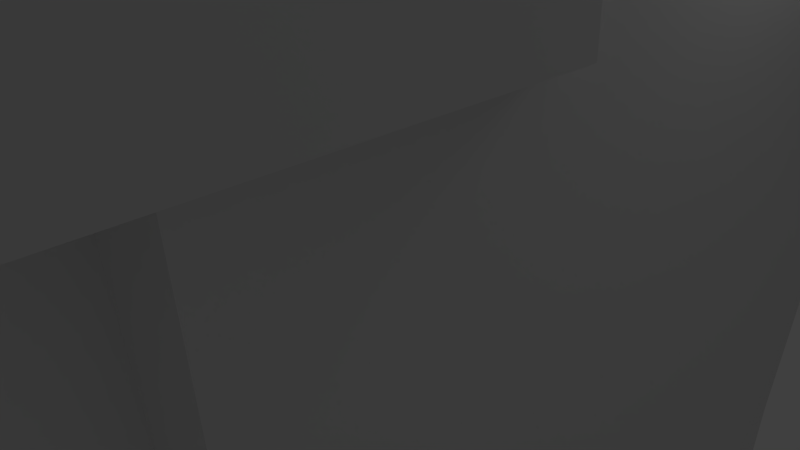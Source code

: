 # Source: big_red.blend  (saved by Blender 2.63.0; exported with 4.5.12 LTS)
import bpy
from mathutils import Matrix  # noqa: F401  (used for matrix-valued properties, if any)

bpy.ops.wm.read_factory_settings(use_empty=True)
scene = bpy.context.scene
scene.name = 'Scene'

# ---- collections
col_collection_1 = bpy.data.collections.new('Collection 1'); scene.collection.children.link(col_collection_1)

# ---- materials (node trees are filled in below, after node groups)
mat_material = bpy.data.materials.new('Material')
mat_material.alpha_threshold = 0.0
mat_material.use_transparent_shadow = False
mat_material.roughness = 0.5
mat_material.line_color = (0.0, 0.0, 0.0, 1.0)

# ---- material node trees

# ---- world
world_world = bpy.data.worlds.new('World'); scene.world = world_world
world_world.color = (0.05088, 0.05088, 0.05088)
world_world.use_sun_shadow = False
world_world.sun_shadow_jitter_overblur = 0.0
world_world.cycles.sampling_method = 'MANUAL'
world_world.cycles.sample_map_resolution = 256

# ---- cameras
cam_camera = bpy.data.cameras.new('Camera')
cam_camera.clip_end = 100.0
cam_camera.lens = 35.0
cam_camera.sensor_width = 32.0
cam_camera.sensor_height = 18.0
cam_camera.ortho_scale = 7.314
cam_camera.dof.focus_distance = 0.0
cam_camera.dof.aperture_fstop = 128.0

# ---- lights
light_lamp_002 = bpy.data.lights.new('Lamp.002', 'POINT')
light_lamp_002.transmission_factor = 0.0
light_lamp_002.cutoff_distance = 30.0
light_lamp_002.energy = 100.0
light_lamp_002.shadow_buffer_clip_start = 1.001
light_lamp_002.shadow_soft_size = 1.0
light_lamp_002.shadow_maximum_resolution = 0.006
light_lamp_002.use_absolute_resolution = True
light_lamp_002.cycles.use_multiple_importance_sampling = False
light_lamp_001 = bpy.data.lights.new('Lamp.001', 'POINT')
light_lamp_001.transmission_factor = 0.0
light_lamp_001.cutoff_distance = 30.0
light_lamp_001.energy = 100.0
light_lamp_001.shadow_buffer_clip_start = 1.001
light_lamp_001.shadow_soft_size = 1.0
light_lamp_001.shadow_maximum_resolution = 0.006
light_lamp_001.use_absolute_resolution = True
light_lamp_001.cycles.use_multiple_importance_sampling = False
light_lamp = bpy.data.lights.new('Lamp', 'POINT')
light_lamp.transmission_factor = 0.0
light_lamp.cutoff_distance = 30.0
light_lamp.energy = 100.0
light_lamp.shadow_buffer_clip_start = 1.001
light_lamp.shadow_soft_size = 1.0
light_lamp.shadow_maximum_resolution = 0.006
light_lamp.use_absolute_resolution = True
light_lamp.cycles.use_multiple_importance_sampling = False

# ---- meshes
me_cube = bpy.data.meshes.new('Cube')
me_cube.from_pydata([(0.42, 1.0, -1.5), (0.42, -1.0, -1.5), (-0.42, -1.0, -1.5), (-0.42, 1.0, -1.5), (0.679, 1.3, 1.5), (0.679, -1.3, 1.5), (-0.679, -1.3, 1.5), (-0.679, 1.3, 1.5), (0.7, 0.514, 1.742), (0.7, 2.014, 1.742), (-0.7, 2.014, 1.742), (-0.7, 0.514, 1.742), (0.7, 0.514, 0.742), (0.7, 2.014, 0.742), (-0.7, 2.014, 0.742), (-0.7, 0.514, 0.742), (-0.7, -1.992, 0.742), (-0.7, -0.4925, 0.742), (0.7, -0.4925, 0.742), (0.7, -1.992, 0.742), (-0.7, -1.992, 1.742), (-0.7, -0.4925, 1.742), (0.7, -0.4925, 1.742), (0.7, -1.992, 1.742), (-0.6, -0.6, 1.376), (-0.6, 0.6, 1.376), (0.6, 0.6, 1.376), (0.6, -0.6, 1.376), (-0.6, -0.6, 1.976), (-0.6, 0.6, 1.976), (0.6, 0.6, 1.976), (0.6, -0.6, 1.976), (-0.7, -0.7, 1.873), (-0.7, 0.7, 1.873), (0.7, 0.7, 1.873), (0.7, -0.7, 1.873), (-0.495, -0.495, 3.473), (-0.495, 0.495, 3.473), (0.495, 0.495, 3.473), (0.495, -0.495, 3.473), (0.4, -0.9782, -1.208), (0.4, -0.01819, -1.208), (-0.4, -0.01819, -1.208), (-0.4, -0.9782, -1.208), (0.36, -0.7782, -4.808), (0.36, -0.2182, -4.808), (-0.36, -0.2182, -4.808), (-0.36, -0.7782, -4.808), (0.4, 0.02403, -1.208), (0.4, 0.984, -1.208), (-0.4, 0.984, -1.208), (-0.4, 0.02403, -1.208), (0.36, 0.224, -4.808), (0.36, 0.784, -4.808), (-0.36, 0.784, -4.808), (-0.36, 0.224, -4.808), (0.4, 1.077, 0.7844), (0.4, 1.877, 0.7844), (-0.4, 1.877, 0.7844), (-0.4, 1.077, 0.7844), (0.28, 1.253, -1.376), (0.28, 1.701, -1.376), (-0.28, 1.701, -1.376), (-0.28, 1.253, -1.376), (0.4, -1.891, 0.7844), (0.4, -1.091, 0.7844), (-0.4, -1.091, 0.7844), (-0.4, -1.891, 0.7844), (0.28, -1.715, -1.376), (0.28, -1.267, -1.376), (-0.28, -1.267, -1.376), (-0.28, -1.715, -1.376), (0.9261, -0.9341, -4.562), (0.9895, -0.7027, -4.563), (-0.2552, -0.33, -4.503), (-0.3345, -0.6193, -4.501), (0.9203, -0.9341, -4.802), (0.9837, -0.7027, -4.803), (-0.2625, -0.33, -4.803), (-0.3418, -0.6193, -4.801), (-0.3418, 0.3844, -4.801), (-0.2625, 0.6737, -4.803), (0.9837, 0.301, -4.803), (0.9203, 0.06959, -4.802), (-0.3345, 0.3844, -4.501), (-0.2552, 0.6737, -4.503), (0.9895, 0.301, -4.563), (0.9261, 0.06959, -4.562), (-0.2719, -0.6356, -4.803), (-0.3423, -0.344, -4.801), (0.9289, -0.06827, -4.802), (0.9851, -0.3016, -4.803), (-0.2647, -0.6356, -4.503), (-0.335, -0.344, -4.501), (0.9347, -0.06827, -4.562), (0.9909, -0.3016, -4.563), (-0.2719, 0.3494, -4.803), (-0.3423, 0.641, -4.801), (0.9289, 0.9167, -4.802), (0.9851, 0.6834, -4.803), (-0.2647, 0.3494, -4.503), (-0.335, 0.641, -4.501), (0.9347, 0.9167, -4.562), (0.9909, 0.6834, -4.563), (-0.2465, 0.3396, -4.804), (-0.2491, 0.6396, -4.804), (1.051, 0.6211, -4.805), (1.054, 0.3811, -4.805), (-0.2392, 0.3396, -4.504), (-0.2419, 0.6396, -4.504), (1.057, 0.6211, -4.565), (1.059, 0.3811, -4.565), (-0.2465, -0.6565, -4.804), (-0.2491, -0.3565, -4.804), (1.051, -0.375, -4.805), (1.054, -0.615, -4.805), (-0.2392, -0.6565, -4.504), (-0.2419, -0.3565, -4.504), (1.057, -0.375, -4.565), (1.059, -0.615, -4.565), (1.185, -0.4338, -4.748), (1.186, -0.5538, -4.748), (1.188, -0.4338, -4.628), (1.189, -0.5538, -4.628), (1.071, -0.09597, -4.745), (1.099, -0.2126, -4.746), (1.074, -0.09597, -4.625), (1.102, -0.2126, -4.626), (1.044, -0.9046, -4.625), (1.076, -0.7889, -4.626), (1.041, -0.9046, -4.745), (1.073, -0.7889, -4.745), (1.091, 0.2098, -4.746), (1.059, 0.09405, -4.745), (1.094, 0.2098, -4.626), (1.062, 0.09405, -4.625), (1.15, 0.5619, -4.747), (1.151, 0.4419, -4.747), (1.153, 0.5619, -4.627), (1.154, 0.4419, -4.627), (1.054, 0.8848, -4.745), (1.082, 0.7681, -4.746), (1.057, 0.8848, -4.625), (1.085, 0.7681, -4.626), (0.28, -1.656, -1.792), (0.28, -1.326, -1.792), (-0.28, -1.326, -1.792), (-0.28, -1.656, -1.792), (0.28, 1.314, -1.77), (0.28, 1.64, -1.77), (-0.28, 1.64, -1.77), (-0.28, 1.314, -1.77), (-0.2752, -1.596, -2.18), (-0.2752, -1.396, -2.18), (-0.07521, -1.396, -2.18), (-0.07521, -1.596, -2.18), (-0.2752, -1.596, -1.78), (-0.2752, -1.396, -1.78), (-0.07521, -1.396, -1.78), (-0.07521, -1.596, -1.78), (0.063, -1.596, -2.18), (0.063, -1.396, -2.18), (0.263, -1.396, -2.18), (0.263, -1.596, -2.18), (0.063, -1.596, -1.78), (0.063, -1.396, -1.78), (0.263, -1.396, -1.78), (0.263, -1.596, -1.78), (-0.1073, -1.596, -2.367), (-0.1073, -1.396, -2.367), (0.09267, -1.396, -2.367), (0.09267, -1.596, -2.367), (-0.1073, -1.596, -1.767), (-0.1073, -1.396, -1.767), (0.09267, -1.396, -1.767), (0.09267, -1.596, -1.767), (-0.2836, 1.383, -2.164), (-0.2836, 1.583, -2.164), (-0.08361, 1.583, -2.164), (-0.08361, 1.383, -2.164), (-0.2836, 1.383, -1.764), (-0.2836, 1.583, -1.764), (-0.08361, 1.583, -1.764), (-0.08361, 1.383, -1.764), (0.07832, 1.383, -2.169), (0.07832, 1.583, -2.169), (0.2783, 1.583, -2.169), (0.2783, 1.383, -2.169), (0.07832, 1.383, -1.769), (0.07832, 1.583, -1.769), (0.2783, 1.583, -1.769), (0.2783, 1.383, -1.769), (-0.1073, 1.383, -2.367), (-0.1073, 1.583, -2.367), (0.09267, 1.583, -2.367), (0.09267, 1.383, -2.367), (-0.1073, 1.383, -1.767), (-0.1073, 1.583, -1.767), (0.09267, 1.583, -1.767), (0.09267, 1.383, -1.767), (0.3826, -0.8912, -2.774), (0.3826, -0.1052, -2.774), (-0.3826, -0.8912, -2.774), (-0.3826, -0.1052, -2.774), (0.3485, -1.816, -0.1419), (0.3485, -1.167, -0.1419), (-0.3485, -1.816, -0.1419), (-0.3485, -1.167, -0.1419), (-0.3802, 0.1231, -2.991), (-0.3802, 0.885, -2.991), (0.3802, 0.885, -2.991), (0.3802, 0.1231, -2.991), (0.3824, 0.1119, -2.79), (0.3824, 0.8962, -2.79), (-0.3824, 0.1119, -2.79), (-0.3824, 0.8962, -2.79), (-0.3803, -0.8795, -2.985), (-0.3803, -0.1169, -2.985), (0.3803, -0.1169, -2.985), (0.3803, -0.8795, -2.985), (0.3495, 1.151, -0.1247), (0.3495, 1.803, -0.1247), (-0.3495, 1.151, -0.1247), (-0.3495, 1.803, -0.1247), (0.3403, 1.165, -0.2906), (0.3403, 1.789, -0.2906), (-0.3403, 1.789, -0.2906), (-0.3403, 1.165, -0.2906), (0.3396, -1.803, -0.3027), (0.3396, -1.18, -0.3027), (-0.3396, -1.18, -0.3027), (-0.3396, -1.803, -0.3027), (-0.7, 0.7, 3.27), (-0.7, -0.7, 3.27), (0.7, 0.7, 3.27), (0.7, -0.7, 3.27), (0.8833, 0.725, 4.073), (0.8637, 0.8606, 4.045), (0.7479, 0.8606, 4.123), (0.7676, 0.725, 4.152), (0.7585, -0.9673, 4.322), (0.7911, -0.9306, 4.393), (0.8696, -0.9306, 4.357), (0.837, -0.9673, 4.286), (0.4069, -0.6773, 3.211), (0.4299, -0.4851, 3.261), (0.2481, -0.4851, 3.345), (0.2251, -0.6773, 3.294), (0.7914, -0.9349, 4.098), (0.8098, -0.7811, 4.138), (0.6644, -0.7811, 4.205), (0.6459, -0.9349, 4.164), (1.099, 0.918, 4.528), (1.097, 0.9315, 4.525), (1.109, 0.9315, 4.517), (1.111, 0.918, 4.52), (0.3678, 0.4469, 3.262), (0.3397, 0.6406, 3.221), (0.1744, 0.6406, 3.333), (0.2024, 0.4469, 3.374), (0.1493, 1.454, -2.587), (0.1493, 1.512, -2.587), (0.2074, 1.512, -2.587), (0.2074, 1.454, -2.587), (-0.0317, 1.459, -2.855), (-0.0317, 1.508, -2.855), (0.01705, 1.508, -2.855), (0.01705, 1.459, -2.855), (-0.2161, 1.451, -2.632), (-0.2161, 1.516, -2.632), (-0.1511, 1.516, -2.632), (-0.1511, 1.451, -2.632), (-0.2016, -1.522, -2.512), (-0.2016, -1.47, -2.512), (-0.1488, -1.47, -2.512), (-0.1488, -1.522, -2.512), (-0.03211, -1.521, -2.742), (-0.03211, -1.471, -2.742), (0.01745, -1.471, -2.742), (0.01745, -1.521, -2.742), (0.1363, -1.523, -2.528), (0.1363, -1.469, -2.528), (0.1897, -1.469, -2.528), (0.1897, -1.523, -2.528), (0.4, -1.891, 1.424), (0.4, -1.091, 1.424), (-0.4, -1.091, 1.424), (-0.4, -1.891, 1.424), (0.4, 1.077, 1.487), (0.4, 1.877, 1.487), (-0.4, 1.877, 1.487), (-0.4, 1.077, 1.487)], [], [(0, 1, 2, 3), (4, 7, 6, 5), (0, 4, 5, 1), (1, 5, 6, 2), (2, 6, 7, 3), (4, 0, 3, 7), (8, 9, 10, 11), (15, 14, 13, 12), (8, 11, 15, 12), (9, 8, 12, 13), (10, 9, 13, 14), (11, 10, 14, 15), (20, 21, 17, 16), (21, 22, 18, 17), (22, 23, 19, 18), (23, 20, 16, 19), (16, 17, 18, 19), (23, 22, 21, 20), (28, 29, 25, 24), (29, 30, 26, 25), (30, 31, 27, 26), (31, 28, 24, 27), (24, 25, 26, 27), (31, 30, 29, 28), (233, 232, 33, 32), (232, 234, 34, 33), (234, 235, 35, 34), (235, 233, 32, 35), (32, 33, 34, 35), (39, 38, 37, 36), (40, 41, 42, 43), (47, 46, 45, 44), (219, 216, 47, 44), (218, 219, 44, 45), (217, 218, 45, 46), (216, 217, 46, 47), (48, 49, 50, 51), (55, 54, 53, 52), (211, 208, 55, 52), (210, 211, 52, 53), (209, 210, 53, 54), (208, 209, 54, 55), (290, 289, 57, 58), (148, 149, 61, 60), (224, 227, 63, 60), (225, 224, 60, 61), (226, 225, 61, 62), (227, 226, 62, 63), (284, 287, 67, 64), (145, 146, 70, 69), (228, 231, 71, 68), (229, 228, 68, 69), (230, 229, 69, 70), (231, 230, 70, 71), (72, 73, 74, 75), (79, 78, 77, 76), (72, 75, 79, 76), (73, 72, 128, 129), (74, 73, 77, 78), (75, 74, 78, 79), (84, 85, 81, 80), (85, 86, 82, 81), (86, 87, 135, 134), (87, 84, 80, 83), (80, 81, 82, 83), (87, 86, 85, 84), (92, 93, 89, 88), (93, 94, 90, 89), (91, 90, 124, 125), (95, 92, 88, 91), (88, 89, 90, 91), (95, 94, 93, 92), (100, 101, 97, 96), (101, 102, 98, 97), (103, 99, 141, 143), (103, 100, 96, 99), (96, 97, 98, 99), (103, 102, 101, 100), (108, 109, 105, 104), (109, 110, 106, 105), (110, 111, 139, 138), (111, 108, 104, 107), (104, 105, 106, 107), (111, 110, 109, 108), (116, 117, 113, 112), (117, 118, 114, 113), (118, 119, 123, 122), (119, 116, 112, 115), (112, 113, 114, 115), (119, 118, 117, 116), (122, 123, 121, 120), (119, 115, 121, 123), (122, 120, 114, 118), (115, 114, 120, 121), (126, 127, 125, 124), (94, 95, 127, 126), (95, 91, 125, 127), (126, 124, 90, 94), (129, 128, 130, 131), (76, 77, 131, 130), (129, 131, 77, 73), (72, 76, 130, 128), (134, 135, 133, 132), (87, 83, 133, 135), (134, 132, 82, 86), (83, 82, 132, 133), (138, 139, 137, 136), (111, 107, 137, 139), (138, 136, 106, 110), (107, 106, 136, 137), (142, 143, 141, 140), (142, 140, 98, 102), (99, 98, 140, 141), (102, 103, 143, 142), (147, 146, 145, 144), (146, 147, 71, 70), (144, 145, 69, 68), (147, 144, 68, 71), (151, 150, 149, 148), (151, 148, 60, 63), (149, 150, 62, 61), (150, 151, 63, 62), (156, 157, 153, 152), (157, 158, 154, 153), (158, 159, 155, 154), (159, 156, 152, 155), (275, 274, 154, 155), (159, 158, 157, 156), (164, 165, 161, 160), (165, 166, 162, 161), (166, 167, 163, 162), (167, 164, 160, 163), (280, 283, 163, 160), (167, 166, 165, 164), (172, 173, 169, 168), (173, 174, 170, 169), (174, 175, 171, 170), (175, 172, 168, 171), (279, 278, 170, 171), (175, 174, 173, 172), (180, 181, 177, 176), (181, 182, 178, 177), (183, 180, 176, 179), (269, 268, 176, 177), (183, 182, 181, 180), (189, 190, 186, 185), (190, 191, 187, 186), (191, 188, 184, 187), (263, 262, 186, 187), (191, 190, 189, 188), (196, 197, 193, 192), (197, 198, 194, 193), (198, 199, 195, 194), (199, 196, 192, 195), (264, 267, 195, 192), (199, 198, 197, 196), (40, 43, 202, 200), (41, 40, 200, 201), (42, 41, 201, 203), (43, 42, 203, 202), (201, 200, 219, 218), (213, 212, 211, 210), (51, 50, 215, 214), (202, 203, 217, 216), (65, 64, 204, 205), (203, 201, 218, 217), (200, 202, 216, 219), (49, 48, 212, 213), (48, 51, 214, 212), (50, 49, 213, 215), (59, 58, 223, 222), (214, 215, 209, 208), (212, 214, 208, 211), (215, 213, 210, 209), (58, 57, 221, 223), (221, 220, 224, 225), (223, 221, 225, 226), (57, 56, 220, 221), (56, 59, 222, 220), (222, 223, 226, 227), (220, 222, 227, 224), (205, 204, 228, 229), (67, 66, 207, 206), (64, 67, 206, 204), (66, 65, 205, 207), (207, 205, 229, 230), (204, 206, 231, 228), (206, 207, 230, 231), (36, 37, 232, 233), (37, 38, 234, 232), (38, 39, 235, 234), (39, 36, 233, 235), (238, 237, 257, 258), (253, 254, 237, 238), (254, 255, 236, 237), (236, 239, 259, 256), (259, 258, 257, 256), (237, 236, 256, 257), (239, 238, 258, 259), (255, 254, 253, 252), (252, 253, 238, 239), (255, 252, 239, 236), (251, 250, 246, 247), (250, 249, 245, 246), (249, 248, 244, 245), (248, 251, 247, 244), (247, 246, 245, 244), (240, 241, 250, 251), (243, 242, 241, 240), (242, 243, 248, 249), (243, 240, 251, 248), (241, 242, 249, 250), (184, 188, 189, 185), (182, 183, 179, 178), (260, 261, 262, 263), (261, 260, 184, 185), (262, 261, 185, 186), (260, 263, 187, 184), (264, 265, 266, 267), (267, 266, 194, 195), (265, 264, 192, 193), (266, 265, 193, 194), (268, 269, 270, 271), (270, 269, 177, 178), (268, 271, 179, 176), (271, 270, 178, 179), (272, 273, 274, 275), (273, 272, 152, 153), (274, 273, 153, 154), (272, 275, 155, 152), (276, 277, 278, 279), (277, 276, 168, 169), (278, 277, 169, 170), (276, 279, 171, 168), (280, 281, 282, 283), (283, 282, 162, 163), (281, 280, 160, 161), (282, 281, 161, 162), (284, 285, 286, 287), (286, 285, 65, 66), (287, 286, 66, 67), (285, 284, 64, 65), (288, 289, 290, 291), (291, 290, 58, 59), (289, 288, 56, 57), (288, 291, 59, 56)])
_uv = me_cube.uv_layers.new(name='UVMap')
_uv.uv.foreach_set('vector', [0.2535, 0.9168, 0.2533, 0.7631, 0.3177, 0.7631, 0.3179, 0.9168, 0.209, 0.4456, 0.1053, 0.4456, 0.1052, 0.2458, 0.2089, 0.2457, 0.1866, 0.009618, 0.209, 0.2411, 0.009143, 0.2405, 0.03286, 0.009175, 0.3422, 0.4765, 0.3225, 0.2453, 0.4268, 0.2451, 0.4067, 0.4764, 0.3897, 0.009175, 0.4134, 0.2399, 0.2136, 0.2405, 0.236, 0.009644, 0.2136, 0.4765, 0.2334, 0.2451, 0.298, 0.2452, 0.3179, 0.4767, 0.2089, 0.732, 0.209, 0.8473, 0.1021, 0.8474, 0.1021, 0.7321, 0.6378, 0.0169, 0.638, 0.1322, 0.5307, 0.1322, 0.5306, 0.01696, 0.1322, 0.9597, 0.132, 0.8522, 0.2088, 0.852, 0.209, 0.9595, 0.9421, 0.3776, 0.9417, 0.4929, 0.8651, 0.4926, 0.8655, 0.3773, 0.353, 0.9831, 0.3532, 0.8755, 0.4299, 0.8758, 0.4298, 0.9833, 0.4439, 0.8973, 0.4436, 0.782, 0.5204, 0.7818, 0.5208, 0.897, 0.8451, 0.8944, 0.8448, 0.7791, 0.9216, 0.7789, 0.922, 0.8942, 0.02054, 0.9595, 0.02068, 0.852, 0.09744, 0.8522, 0.09729, 0.9597, 0.9421, 0.2459, 0.9417, 0.3612, 0.8651, 0.3609, 0.8655, 0.2456, 0.8663, 0.1322, 0.8662, 0.02472, 0.943, 0.02449, 0.9431, 0.132, 0.7499, 0.0169, 0.75, 0.1322, 0.6427, 0.1322, 0.6426, 0.01696, 0.8615, 0.01691, 0.8615, 0.1322, 0.7547, 0.1322, 0.7546, 0.01696, 0.0968, 0.5426, 0.09651, 0.4504, 0.1426, 0.4502, 0.1429, 0.5424, 0.7932, 0.2404, 0.7934, 0.1482, 0.8394, 0.1483, 0.8393, 0.2405, 0.1429, 0.5473, 0.1426, 0.6396, 0.09667, 0.6394, 0.09694, 0.5472, 0.7425, 0.2405, 0.7424, 0.1483, 0.7885, 0.1482, 0.7886, 0.2404, 0.51, 0.1482, 0.5101, 0.2404, 0.4181, 0.2405, 0.418, 0.1483, 0.6063, 0.1482, 0.6063, 0.2405, 0.5148, 0.2405, 0.5147, 0.1483, 0.526, 0.1165, 0.4184, 0.1168, 0.418, 0.009503, 0.5256, 0.009175, 0.5547, 0.8891, 0.5548, 0.7816, 0.662, 0.7819, 0.6619, 0.8894, 0.8402, 0.7792, 0.8399, 0.8868, 0.7329, 0.8865, 0.7332, 0.7789, 0.3227, 0.8709, 0.3225, 0.7634, 0.4298, 0.7631, 0.4299, 0.8706, 0.9064, 0.5269, 0.9065, 0.6345, 0.7993, 0.6346, 0.7991, 0.527, 0.8885, 0.6824, 0.8886, 0.7585, 0.813, 0.7585, 0.8129, 0.6825, 0.7377, 0.1667, 0.7378, 0.2405, 0.6767, 0.2405, 0.6767, 0.1667, 0.1429, 0.6993, 0.09987, 0.6994, 0.09984, 0.6442, 0.1429, 0.6442, 0.2581, 0.6182, 0.3165, 0.6181, 0.3151, 0.7584, 0.2598, 0.7585, 0.6548, 0.385, 0.5962, 0.3849, 0.6044, 0.2451, 0.6475, 0.2452, 0.2076, 0.5906, 0.1492, 0.5905, 0.1509, 0.4502, 0.2063, 0.4503, 0.4972, 0.3852, 0.4386, 0.3854, 0.446, 0.2452, 0.489, 0.2451, 0.672, 0.1667, 0.6721, 0.2405, 0.611, 0.2405, 0.611, 0.1667, 0.9147, 0.2404, 0.8717, 0.2405, 0.8717, 0.1853, 0.9147, 0.1853, 0.367, 0.6184, 0.4254, 0.6184, 0.424, 0.7582, 0.3687, 0.7583, 0.5764, 0.3846, 0.5178, 0.3844, 0.526, 0.2451, 0.5691, 0.2452, 0.7267, 0.3851, 0.6683, 0.385, 0.67, 0.2451, 0.7253, 0.2452, 0.0749, 0.3854, 0.01634, 0.3856, 0.02367, 0.2459, 0.06671, 0.2457, 0.6618, 0.7769, 0.6004, 0.7769, 0.6005, 0.7229, 0.662, 0.723, 0.6856, 0.5269, 0.7106, 0.527, 0.7152, 0.5572, 0.6808, 0.5571, 0.5267, 0.6628, 0.579, 0.6627, 0.5744, 0.7463, 0.5314, 0.7464, 0.7218, 0.6407, 0.6738, 0.6406, 0.6808, 0.5571, 0.7152, 0.5572, 0.6574, 0.6401, 0.6052, 0.6401, 0.6098, 0.5564, 0.6529, 0.5565, 0.4981, 0.6403, 0.45, 0.6404, 0.4566, 0.557, 0.491, 0.5569, 0.7327, 0.2452, 0.7941, 0.2451, 0.7943, 0.2942, 0.7328, 0.2943, 0.03071, 0.5272, 0.07373, 0.5273, 0.07378, 0.5595, 0.03076, 0.5594, 0.7375, 0.3781, 0.7896, 0.378, 0.785, 0.4607, 0.742, 0.4607, 0.854, 0.3602, 0.8061, 0.36, 0.813, 0.2775, 0.8475, 0.2776, 0.07832, 0.6422, 0.02615, 0.6421, 0.03076, 0.5594, 0.07378, 0.5595, 0.7873, 0.6414, 0.7394, 0.6415, 0.7459, 0.559, 0.7803, 0.5589, 0.7073, 0.8567, 0.7258, 0.8567, 0.7283, 0.9564, 0.7052, 0.9564, 0.6902, 0.9564, 0.6672, 0.9563, 0.6699, 0.8567, 0.6883, 0.8567, 0.3237, 0.9715, 0.3225, 0.8755, 0.3456, 0.8756, 0.3422, 0.9715, 0.7258, 0.8567, 0.7073, 0.8567, 0.712, 0.848, 0.7213, 0.848, 0.844, 0.2405, 0.8476, 0.1438, 0.866, 0.1438, 0.867, 0.2405, 0.116, 0.7272, 0.09377, 0.7271, 0.09369, 0.704, 0.1159, 0.7042, 0.1429, 0.7272, 0.1207, 0.7271, 0.1206, 0.704, 0.1428, 0.7042, 0.9665, 0.6346, 0.97, 0.5379, 0.9885, 0.5379, 0.9895, 0.6346, 0.9312, 0.6746, 0.9128, 0.6746, 0.9175, 0.6645, 0.9267, 0.6645, 0.9479, 0.2499, 0.9467, 0.154, 0.9697, 0.154, 0.9663, 0.2499, 0.9342, 0.6346, 0.9111, 0.6345, 0.9138, 0.5349, 0.9323, 0.5349, 0.9128, 0.6746, 0.9312, 0.6746, 0.9337, 0.7743, 0.9107, 0.7743, 0.6888, 0.162, 0.6664, 0.1621, 0.6665, 0.139, 0.6889, 0.1389, 0.1021, 0.9598, 0.1031, 0.8629, 0.1215, 0.8629, 0.1251, 0.9598, 0.5295, 0.8812, 0.5479, 0.8812, 0.5433, 0.8916, 0.534, 0.8916, 0.9508, 0.1233, 0.9477, 0.02577, 0.9708, 0.02578, 0.9693, 0.1233, 0.527, 0.7816, 0.55, 0.7816, 0.5479, 0.8812, 0.5295, 0.8812, 0.2343, 0.8107, 0.2158, 0.8107, 0.2136, 0.711, 0.2366, 0.711, 0.7159, 0.162, 0.6935, 0.1621, 0.6936, 0.139, 0.716, 0.1389, 0.9543, 0.8854, 0.9553, 0.7885, 0.9737, 0.7885, 0.9773, 0.8854, 0.9691, 0.7667, 0.9875, 0.7667, 0.9831, 0.7743, 0.9739, 0.7743, 0.9691, 0.7667, 0.966, 0.6692, 0.989, 0.6692, 0.9875, 0.7667, 0.9266, 0.7789, 0.9497, 0.7789, 0.9475, 0.8785, 0.9291, 0.8785, 0.2343, 0.9255, 0.2158, 0.9255, 0.2136, 0.8258, 0.2366, 0.8257, 0.6618, 0.139, 0.6617, 0.1621, 0.6387, 0.162, 0.6387, 0.139, 0.9467, 0.3727, 0.9489, 0.2728, 0.9673, 0.2728, 0.9697, 0.3727, 0.9407, 0.7665, 0.9591, 0.7664, 0.9546, 0.7743, 0.9453, 0.7743, 0.9489, 0.4853, 0.9467, 0.3853, 0.9697, 0.3853, 0.9674, 0.4853, 0.9619, 0.6346, 0.9388, 0.6346, 0.9411, 0.5349, 0.9595, 0.5349, 0.9591, 0.7664, 0.9407, 0.7665, 0.9383, 0.6668, 0.9614, 0.6667, 0.6341, 0.139, 0.634, 0.1621, 0.611, 0.162, 0.611, 0.139, 0.2136, 0.7064, 0.2158, 0.6064, 0.2342, 0.6064, 0.2366, 0.7064, 0.3249, 0.5809, 0.3433, 0.5808, 0.3388, 0.5914, 0.3295, 0.5914, 0.3248, 0.6959, 0.3225, 0.596, 0.3456, 0.596, 0.3432, 0.6959, 0.2366, 0.5915, 0.2136, 0.5915, 0.2159, 0.4919, 0.2343, 0.4919, 0.3433, 0.5808, 0.3249, 0.5809, 0.3225, 0.4812, 0.3456, 0.4811, 0.1006, 0.2668, 0.1006, 0.2761, 0.09137, 0.276, 0.09139, 0.2668, 0.3248, 0.6959, 0.3432, 0.6959, 0.3388, 0.7062, 0.3295, 0.7062, 0.2206, 0.5961, 0.2298, 0.5961, 0.2342, 0.6064, 0.2158, 0.6064, 0.2343, 0.4919, 0.2159, 0.4919, 0.2204, 0.4813, 0.2297, 0.4813, 0.1006, 0.3037, 0.09161, 0.3038, 0.09164, 0.2946, 0.1006, 0.2945, 0.2158, 0.8107, 0.2343, 0.8107, 0.2298, 0.8211, 0.2206, 0.8211, 0.9508, 0.1233, 0.9693, 0.1233, 0.9649, 0.1322, 0.9557, 0.1322, 0.1078, 0.852, 0.117, 0.852, 0.1215, 0.8629, 0.1031, 0.8629, 0.1006, 0.3317, 0.0917, 0.3316, 0.09167, 0.3224, 0.1006, 0.3225, 0.6883, 0.8567, 0.6699, 0.8567, 0.6743, 0.848, 0.6836, 0.848, 0.8525, 0.1369, 0.8617, 0.1369, 0.866, 0.1438, 0.8476, 0.1438, 0.3237, 0.9715, 0.3422, 0.9715, 0.3376, 0.9807, 0.3284, 0.9807, 0.1006, 0.3456, 0.0917, 0.3455, 0.09167, 0.3363, 0.1006, 0.3364, 0.9479, 0.2499, 0.9663, 0.2499, 0.9618, 0.2606, 0.9526, 0.2606, 0.975, 0.5295, 0.9842, 0.5295, 0.9885, 0.5379, 0.97, 0.5379, 0.9323, 0.5349, 0.9138, 0.5349, 0.9183, 0.5248, 0.9275, 0.5248, 0.1006, 0.2807, 0.1006, 0.2899, 0.09137, 0.2899, 0.09139, 0.2807, 0.9489, 0.4853, 0.9674, 0.4853, 0.9629, 0.4929, 0.9537, 0.4929, 0.9537, 0.2652, 0.9629, 0.2652, 0.9673, 0.2728, 0.9489, 0.2728, 0.9595, 0.5349, 0.9411, 0.5349, 0.9457, 0.5271, 0.9549, 0.5271, 0.1006, 0.3176, 0.09161, 0.3177, 0.09164, 0.3085, 0.1006, 0.3084, 0.96, 0.7789, 0.9692, 0.7789, 0.9737, 0.7885, 0.9553, 0.7885, 0.9291, 0.8785, 0.9475, 0.8785, 0.9429, 0.8876, 0.9336, 0.8876, 0.2158, 0.9255, 0.2343, 0.9255, 0.2298, 0.9345, 0.2206, 0.9345, 0.3479, 0.7537, 0.3226, 0.7538, 0.3225, 0.7109, 0.3479, 0.7108, 0.7504, 0.527, 0.7757, 0.5269, 0.7803, 0.5589, 0.7459, 0.559, 0.8177, 0.2456, 0.843, 0.2457, 0.8475, 0.2776, 0.813, 0.2775, 0.785, 0.4928, 0.742, 0.4929, 0.742, 0.4607, 0.785, 0.4607, 0.8967, 0.1798, 0.8717, 0.1798, 0.8717, 0.1369, 0.8967, 0.1369, 0.5743, 0.7768, 0.5313, 0.7769, 0.5314, 0.7464, 0.5744, 0.7463, 0.6098, 0.5259, 0.6528, 0.526, 0.6529, 0.5565, 0.6098, 0.5564, 0.4612, 0.5267, 0.4862, 0.5266, 0.491, 0.5569, 0.4566, 0.557, 0.2366, 0.9954, 0.2213, 0.9955, 0.2212, 0.9647, 0.2365, 0.9647, 0.9908, 0.1322, 0.9754, 0.1322, 0.9755, 0.1015, 0.9909, 0.1015, 0.9893, 0.9466, 0.974, 0.9465, 0.9741, 0.9159, 0.9894, 0.9159, 0.9754, 0.01469, 0.9908, 0.01467, 0.9909, 0.04539, 0.9755, 0.04541, 0.9798, 0.89, 0.9838, 0.89, 0.9894, 0.9159, 0.9741, 0.9159, 0.8144, 0.6392, 0.8144, 0.6546, 0.7991, 0.6546, 0.7991, 0.6392, 0.2978, 0.979, 0.2825, 0.979, 0.2824, 0.9483, 0.2977, 0.9483, 0.3178, 0.9792, 0.3024, 0.9792, 0.3025, 0.9485, 0.3179, 0.9485, 0.479, 0.9597, 0.4636, 0.9597, 0.4637, 0.929, 0.4791, 0.9291, 0.2533, 0.9215, 0.2687, 0.9214, 0.2688, 0.9522, 0.2534, 0.9522, 0.263, 0.9791, 0.2589, 0.9791, 0.2534, 0.9522, 0.2688, 0.9522, 0.7359, 0.1467, 0.7359, 0.1621, 0.7206, 0.1621, 0.7206, 0.1467, 0.6218, 0.969, 0.6064, 0.969, 0.6062, 0.9229, 0.6216, 0.9229, 0.6417, 0.9692, 0.6264, 0.9692, 0.6265, 0.9231, 0.6419, 0.9231, 0.57, 0.9692, 0.5547, 0.9692, 0.5548, 0.9232, 0.5702, 0.9232, 0.5748, 0.8941, 0.5901, 0.894, 0.5903, 0.9401, 0.5749, 0.9401, 0.5607, 0.894, 0.5645, 0.8941, 0.5702, 0.9232, 0.5548, 0.9232, 0.7479, 0.5069, 0.748, 0.5223, 0.7327, 0.5223, 0.7327, 0.5069, 0.8803, 0.9657, 0.865, 0.9658, 0.8649, 0.9351, 0.8802, 0.935, 0.8602, 0.9659, 0.8448, 0.9659, 0.8449, 0.9352, 0.8602, 0.9352, 0.9065, 0.8991, 0.9219, 0.899, 0.922, 0.9298, 0.9066, 0.9298, 0.8699, 0.8991, 0.8749, 0.899, 0.8802, 0.935, 0.8649, 0.9351, 0.7877, 0.5069, 0.7877, 0.5223, 0.7725, 0.5223, 0.7724, 0.5069, 0.5207, 0.965, 0.5053, 0.965, 0.5054, 0.9343, 0.5208, 0.9343, 0.9018, 0.9622, 0.8865, 0.9622, 0.8866, 0.9315, 0.9019, 0.9316, 0.4436, 0.9019, 0.4589, 0.9019, 0.459, 0.9326, 0.4437, 0.9326, 0.8921, 0.899, 0.8966, 0.8991, 0.9019, 0.9316, 0.8866, 0.9315, 0.7678, 0.5069, 0.7678, 0.5223, 0.7526, 0.5223, 0.7526, 0.5069, 0.662, 0.9777, 0.6466, 0.9778, 0.6465, 0.9317, 0.6619, 0.9316, 0.8003, 0.9753, 0.7849, 0.9753, 0.785, 0.9292, 0.8004, 0.9292, 0.7682, 0.9753, 0.7528, 0.9753, 0.753, 0.9293, 0.7684, 0.9294, 0.9266, 0.8923, 0.942, 0.8922, 0.9421, 0.9383, 0.9267, 0.9383, 0.9362, 0.976, 0.9324, 0.9761, 0.9267, 0.9383, 0.9421, 0.9383, 0.8076, 0.5069, 0.8076, 0.5223, 0.7923, 0.5223, 0.7923, 0.5069, 0.2565, 0.4814, 0.3179, 0.4813, 0.3167, 0.6019, 0.2579, 0.6019, 0.662, 0.5213, 0.5882, 0.5211, 0.5953, 0.401, 0.6557, 0.4012, 0.209, 0.7274, 0.1475, 0.7273, 0.149, 0.6068, 0.2078, 0.6068, 0.5052, 0.5218, 0.4314, 0.522, 0.4377, 0.4016, 0.4982, 0.4014, 0.6557, 0.4012, 0.5953, 0.401, 0.5962, 0.3849, 0.6548, 0.385, 0.5772, 0.4, 0.5169, 0.3999, 0.5178, 0.3844, 0.5764, 0.3846, 0.08293, 0.5224, 0.009143, 0.5226, 0.01552, 0.401, 0.0758, 0.4008, 0.4982, 0.4014, 0.4377, 0.4016, 0.4386, 0.3854, 0.4972, 0.3852, 0.8605, 0.4439, 0.799, 0.4437, 0.805, 0.3724, 0.8549, 0.3726, 0.2078, 0.6068, 0.149, 0.6068, 0.1492, 0.5905, 0.2076, 0.5906, 0.2579, 0.6019, 0.3167, 0.6019, 0.3165, 0.6181, 0.2581, 0.6182, 0.5836, 0.5213, 0.5098, 0.5211, 0.5169, 0.3999, 0.5772, 0.4, 0.3654, 0.4812, 0.4268, 0.4811, 0.4256, 0.6029, 0.3668, 0.603, 0.7281, 0.5223, 0.6666, 0.5222, 0.6681, 0.4005, 0.7269, 0.4006, 0.505, 0.723, 0.4436, 0.7231, 0.449, 0.6532, 0.4991, 0.6531, 0.0758, 0.4008, 0.01552, 0.401, 0.01634, 0.3856, 0.0749, 0.3854, 0.3668, 0.603, 0.4256, 0.6029, 0.4254, 0.6184, 0.367, 0.6184, 0.7269, 0.4006, 0.6681, 0.4005, 0.6683, 0.385, 0.7267, 0.3851, 0.662, 0.723, 0.6005, 0.7229, 0.6045, 0.6528, 0.6582, 0.6529, 0.7228, 0.6535, 0.6727, 0.6533, 0.6738, 0.6406, 0.7218, 0.6407, 0.6582, 0.6529, 0.6045, 0.6528, 0.6052, 0.6401, 0.6574, 0.6401, 0.7283, 0.7235, 0.6668, 0.7233, 0.6727, 0.6533, 0.7228, 0.6535, 0.5222, 0.58, 0.5836, 0.5799, 0.5797, 0.65, 0.526, 0.65, 0.4991, 0.6531, 0.449, 0.6532, 0.45, 0.6404, 0.4981, 0.6403, 0.526, 0.65, 0.5797, 0.65, 0.579, 0.6627, 0.5267, 0.6628, 0.8549, 0.3726, 0.805, 0.3724, 0.8061, 0.36, 0.854, 0.3602, 0.7944, 0.725, 0.7329, 0.7251, 0.7385, 0.6539, 0.7883, 0.6537, 0.7328, 0.2943, 0.7943, 0.2942, 0.7903, 0.3656, 0.7368, 0.3657, 0.08293, 0.726, 0.02147, 0.7259, 0.02546, 0.6545, 0.079, 0.6546, 0.079, 0.6546, 0.02546, 0.6545, 0.02615, 0.6421, 0.07832, 0.6422, 0.7368, 0.3657, 0.7903, 0.3656, 0.7896, 0.378, 0.7375, 0.3781, 0.7883, 0.6537, 0.7385, 0.6539, 0.7394, 0.6415, 0.7873, 0.6414, 0.5103, 0.132, 0.4342, 0.1322, 0.4184, 0.1168, 0.526, 0.1165, 0.813, 0.7585, 0.8886, 0.7585, 0.906, 0.7742, 0.7992, 0.7743, 0.8886, 0.7585, 0.8885, 0.6824, 0.906, 0.6666, 0.906, 0.7742, 0.8885, 0.6824, 0.8129, 0.6825, 0.7991, 0.6667, 0.906, 0.6666, 0.9758, 0.4174, 0.9866, 0.4175, 0.9897, 0.4929, 0.9743, 0.4929, 0.9804, 0.3767, 0.9815, 0.3767, 0.9866, 0.4175, 0.9758, 0.4174, 0.9855, 0.372, 0.9844, 0.372, 0.9789, 0.3338, 0.9895, 0.3341, 0.9886, 0.2225, 0.9779, 0.2225, 0.9743, 0.1488, 0.9897, 0.1488, 0.09988, 0.2472, 0.1006, 0.2622, 0.08869, 0.2608, 0.08798, 0.2457, 0.9895, 0.3341, 0.9789, 0.3338, 0.9743, 0.2652, 0.9896, 0.2656, 0.9692, 0.953, 0.9587, 0.9544, 0.9543, 0.8921, 0.9694, 0.89, 0.091, 0.3502, 0.091, 0.3513, 0.09005, 0.3514, 0.09005, 0.3503, 0.965, 0.9849, 0.9639, 0.9851, 0.9587, 0.9544, 0.9692, 0.953, 0.9847, 0.2606, 0.9836, 0.2606, 0.9779, 0.2225, 0.9886, 0.2225, 0.8201, 0.9614, 0.8079, 0.961, 0.805, 0.8914, 0.8203, 0.892, 0.7358, 0.9083, 0.7481, 0.9083, 0.7482, 0.9809, 0.7329, 0.9809, 0.8373, 0.9645, 0.8251, 0.9647, 0.8249, 0.8916, 0.8402, 0.8914, 0.9321, 0.2199, 0.9199, 0.2199, 0.9193, 0.1453, 0.9347, 0.1453, 0.8255, 0.5056, 0.8255, 0.5205, 0.8122, 0.5223, 0.8122, 0.5074, 0.8191, 0.9736, 0.8148, 0.978, 0.8079, 0.961, 0.8201, 0.9614, 0.9292, 0.2345, 0.9293, 0.2405, 0.9227, 0.2405, 0.9226, 0.2345, 0.8309, 0.9841, 0.8267, 0.9795, 0.8251, 0.9647, 0.8373, 0.9645, 0.9292, 0.2345, 0.9226, 0.2345, 0.9199, 0.2199, 0.9321, 0.2199, 0.7393, 0.8914, 0.7459, 0.8915, 0.7481, 0.9083, 0.7358, 0.9083, 0.5006, 0.9341, 0.5007, 0.9648, 0.4853, 0.9649, 0.4852, 0.9341, 0.55, 0.9632, 0.5346, 0.9631, 0.5347, 0.9325, 0.55, 0.9325, 0.1006, 0.3598, 0.1006, 0.3643, 0.09615, 0.3643, 0.09614, 0.3598, 0.4906, 0.9019, 0.4951, 0.9019, 0.5006, 0.9341, 0.4852, 0.9341, 0.5108, 0.9019, 0.5152, 0.9019, 0.5208, 0.9343, 0.5054, 0.9343, 0.4535, 0.965, 0.449, 0.965, 0.4437, 0.9326, 0.459, 0.9326, 0.09188, 0.3776, 0.09189, 0.3813, 0.08815, 0.3813, 0.08815, 0.3776, 0.7589, 0.8914, 0.7626, 0.8915, 0.7684, 0.9294, 0.753, 0.9293, 0.6522, 0.8941, 0.6559, 0.894, 0.6619, 0.9316, 0.6465, 0.9317, 0.7908, 0.8914, 0.7945, 0.8915, 0.8004, 0.9292, 0.785, 0.9292, 0.1006, 0.3502, 0.1006, 0.3552, 0.09562, 0.3552, 0.09561, 0.3502, 0.85, 0.899, 0.855, 0.899, 0.8602, 0.9352, 0.8449, 0.9352, 0.9167, 0.9659, 0.9117, 0.9659, 0.9066, 0.9298, 0.922, 0.9298, 0.54, 0.8963, 0.545, 0.8963, 0.55, 0.9325, 0.5347, 0.9325, 0.09188, 0.3689, 0.09189, 0.373, 0.08784, 0.373, 0.08784, 0.3689, 0.2268, 0.9391, 0.2308, 0.9391, 0.2365, 0.9647, 0.2212, 0.9647, 0.981, 0.07574, 0.9851, 0.07575, 0.9909, 0.1015, 0.9755, 0.1015, 0.9851, 0.07112, 0.981, 0.07113, 0.9755, 0.04541, 0.9909, 0.04539, 0.09152, 0.3598, 0.09153, 0.3636, 0.08773, 0.3636, 0.08773, 0.3598, 0.6119, 0.8941, 0.6158, 0.894, 0.6216, 0.9229, 0.6062, 0.9229, 0.6322, 0.894, 0.636, 0.894, 0.6419, 0.9231, 0.6265, 0.9231, 0.5844, 0.9691, 0.5806, 0.9691, 0.5749, 0.9401, 0.5903, 0.9401, 0.1006, 0.3689, 0.1006, 0.373, 0.09651, 0.373, 0.0965, 0.3689, 0.4694, 0.9019, 0.4735, 0.9019, 0.4791, 0.9291, 0.4637, 0.929, 0.2879, 0.9215, 0.292, 0.9214, 0.2977, 0.9483, 0.2824, 0.9483, 0.3081, 0.9214, 0.3122, 0.9214, 0.3179, 0.9485, 0.3025, 0.9485, 0.7282, 0.7819, 0.7283, 0.8434, 0.6672, 0.8434, 0.6672, 0.7819, 0.08278, 0.7751, 0.02132, 0.775, 0.02147, 0.7259, 0.08293, 0.726, 0.7945, 0.7741, 0.733, 0.7743, 0.7329, 0.7251, 0.7944, 0.725, 0.8604, 0.4929, 0.7989, 0.4927, 0.799, 0.4437, 0.8605, 0.4439, 0.08289, 0.7797, 0.08293, 0.8412, 0.02186, 0.8412, 0.02183, 0.7797, 0.5052, 0.777, 0.4437, 0.7771, 0.4436, 0.7231, 0.505, 0.723, 0.7281, 0.7773, 0.6666, 0.7771, 0.6668, 0.7233, 0.7283, 0.7235, 0.522, 0.526, 0.5834, 0.5259, 0.5836, 0.5799, 0.5222, 0.58])
me_cube.materials.append(mat_material)
me_cube.use_remesh_preserve_volume = False
me_cube.use_remesh_preserve_attributes = False
me_cube.use_mirror_vertex_groups = False
me_cube.update()
arm_armature = bpy.data.armatures.new('Armature')  # bones are not reproduced

# ---- objects
ob_lamp_002 = bpy.data.objects.new('Lamp.002', light_lamp_002)
ob_lamp_001 = bpy.data.objects.new('Lamp.001', light_lamp_001)
ob_armature = bpy.data.objects.new('Armature', arm_armature)
ob_cube = bpy.data.objects.new('Cube', me_cube)
ob_lamp = bpy.data.objects.new('Lamp', light_lamp)
ob_camera = bpy.data.objects.new('Camera', cam_camera)

# ---- transforms, parenting, visibility, modifiers, constraints
ob_lamp_002.location = (-4.765, 2.692, 4.896)
ob_lamp_002.rotation_euler = (0.6503, 0.05522, 1.866)
ob_lamp_002.lock_rotations_4d = False
ob_lamp_002.empty_display_type = 'ARROWS'
ob_lamp_002.color = (0.0, 0.0, 0.0, 0.0)
ob_lamp_002.lineart.crease_threshold = 0.0
ob_lamp_001.location = (-0.8879, -4.992, 4.626)
ob_lamp_001.rotation_euler = (0.6503, 0.05522, 1.866)
ob_lamp_001.lock_rotations_4d = False
ob_lamp_001.empty_display_type = 'ARROWS'
ob_lamp_001.color = (0.0, 0.0, 0.0, 0.0)
ob_lamp_001.lineart.crease_threshold = 0.0
ob_armature.location = (-0.5359, -7.429, 6.128)
ob_armature.scale = (4.0, 4.0, 4.0)
ob_armature.show_in_front = True
ob_armature.lineart.crease_threshold = 0.0
ob_cube.parent = ob_armature
ob_cube.matrix_parent_inverse = Matrix(((1.0, 0.0, 0.0, 0.5359), (0.0, 1.0, 0.0, 1.866), (0.0, 0.0, 1.0, -1.326), (0.0, 0.0, 0.0, 1.0)))
ob_cube.location = (0.0, 0.0, 0.0)
ob_cube.lock_rotations_4d = False
ob_cube.empty_display_type = 'ARROWS'
ob_cube.lineart.crease_threshold = 0.0
_vg = ob_cube.vertex_groups.new(name='leg.L')
_vg.add([48, 49, 50, 51, 52, 53, 54, 55, 208, 209, 210, 211, 212, 213, 214, 215], 1.0, 'REPLACE')
_vg = ob_cube.vertex_groups.new(name='leg.R')
_vg.add([40, 41, 42, 43, 44, 45, 46, 47, 200, 201, 202, 203, 216, 217, 218, 219], 1.0, 'REPLACE')
_vg = ob_cube.vertex_groups.new(name='hand.R')
_vg.add([144, 145, 146, 147, 152, 153, 154, 155, 156, 157, 158, 159, 160, 161, 162, 163, 164, 165, 166, 167, 168, 169, 170, 171, 172, 173, 174, 175, 272, 273, 274, 275, 276, 277, 278, 279, 280, 281, 282, 283], 1.0, 'REPLACE')
_vg = ob_cube.vertex_groups.new(name='hand.L')
_vg.add([148, 149, 150, 151, 176, 177, 178, 179, 180, 181, 182, 183, 184, 185, 186, 187, 188, 189, 190, 191, 192, 193, 194, 195, 196, 197, 198, 199, 260, 261, 262, 263, 264, 265, 266, 267, 268, 269, 270, 271], 1.0, 'REPLACE')
_vg = ob_cube.vertex_groups.new(name='foot.R')
_vg.add([72, 73, 74, 75, 76, 77, 78, 79, 88, 89, 90, 91, 92, 93, 94, 95, 112, 113, 114, 115, 116, 117, 118, 119, 120, 121, 122, 123, 124, 125, 126, 127, 128, 129, 130, 131], 1.0, 'REPLACE')
_vg = ob_cube.vertex_groups.new(name='foot.L')
_vg.add([80, 81, 82, 83, 84, 85, 86, 87, 96, 97, 98, 99, 100, 101, 102, 103, 104, 105, 106, 107, 108, 109, 110, 111, 132, 133, 134, 135, 136, 137, 138, 139, 140, 141, 142, 143], 1.0, 'REPLACE')
_vg = ob_cube.vertex_groups.new(name='leg_lower.L')
_vg.add([52, 53, 54, 55, 208, 209, 210, 211], 1.0, 'REPLACE')
_vg = ob_cube.vertex_groups.new(name='leg_lower.R')
_vg.add([44, 45, 46, 47, 216, 217, 218, 219], 1.0, 'REPLACE')
_vg = ob_cube.vertex_groups.new(name='leg_upper.R')
_vg.add([40, 41, 42, 43, 200, 201, 202, 203], 1.0, 'REPLACE')
_vg = ob_cube.vertex_groups.new(name='leg_upper.L')
_vg.add([48, 49, 50, 51, 212, 213, 214, 215], 1.0, 'REPLACE')
_vg = ob_cube.vertex_groups.new(name='arm_lower.R')
_vg.add([68, 69, 70, 71, 144, 145, 146, 147, 228, 229, 230, 231], 1.0, 'REPLACE')
_vg = ob_cube.vertex_groups.new(name='arm_upper.R')
_vg.add([64, 65, 66, 67, 204, 205, 206, 207, 284, 285, 286, 287], 1.0, 'REPLACE')
_vg = ob_cube.vertex_groups.new(name='arm_lower.L')
_vg.add([60, 61, 62, 63, 148, 149, 150, 151, 224, 225, 226, 227], 1.0, 'REPLACE')
_vg = ob_cube.vertex_groups.new(name='arm_upper.L')
_vg.add([56, 57, 58, 59, 220, 221, 222, 223, 288, 289, 290, 291], 1.0, 'REPLACE')
_vg = ob_cube.vertex_groups.new(name='shoulder.L')
_vg.add([8, 9, 10, 11, 12, 13, 14, 15], 1.0, 'REPLACE')
_vg = ob_cube.vertex_groups.new(name='shoulder.R')
_vg.add([16, 17, 18, 19, 20, 21, 22, 23], 1.0, 'REPLACE')
_vg = ob_cube.vertex_groups.new(name='body')
_vg.add([0, 1, 2, 3, 4, 5, 6, 7], 1.0, 'REPLACE')
_vg = ob_cube.vertex_groups.new(name='neck')
_vg.add([24, 25, 26, 27, 28, 29, 30, 31], 1.0, 'REPLACE')
_vg = ob_cube.vertex_groups.new(name='head')
_vg.add([32, 33, 34, 35, 36, 37, 38, 39, 232, 233, 234, 235, 236, 237, 238, 239, 240, 241, 242, 243, 244, 245, 246, 247, 248, 249, 250, 251, 252, 253, 254, 255, 256, 257, 258, 259], 1.0, 'REPLACE')
_vg = ob_cube.vertex_groups.new(name='finger_front.R')
_vg.add([160, 161, 162, 163, 164, 165, 166, 167, 280, 281, 282, 283], 1.0, 'REPLACE')
_vg = ob_cube.vertex_groups.new(name='finger_middle.R')
_vg.add([168, 169, 170, 171, 172, 173, 174, 175, 276, 277, 278, 279], 1.0, 'REPLACE')
_vg = ob_cube.vertex_groups.new(name='finger_back.R')
_vg.add([152, 153, 154, 155, 156, 157, 158, 159, 272, 273, 274, 275], 1.0, 'REPLACE')
_vg = ob_cube.vertex_groups.new(name='finger_front.L')
_vg.add([184, 185, 186, 187, 188, 189, 190, 191, 260, 261, 262, 263], 1.0, 'REPLACE')
_vg = ob_cube.vertex_groups.new(name='finger_back.L')
_vg.add([176, 177, 178, 179, 180, 181, 182, 183, 268, 269, 270, 271], 1.0, 'REPLACE')
_vg = ob_cube.vertex_groups.new(name='finger_middle.L')
_vg.add([192, 193, 194, 195, 196, 197, 198, 199, 264, 265, 266, 267], 1.0, 'REPLACE')
_m = ob_cube.modifiers.new('Armature', 'ARMATURE')
_m.object = ob_armature
_m.use_bone_envelopes = True
ob_lamp.location = (4.076, 1.005, 5.904)
ob_lamp.rotation_euler = (0.6503, 0.05522, 1.866)
ob_lamp.lock_rotations_4d = False
ob_lamp.empty_display_type = 'ARROWS'
ob_lamp.color = (0.0, 0.0, 0.0, 0.0)
ob_lamp.lineart.crease_threshold = 0.0
ob_camera.location = (7.481, -6.508, 5.344)
ob_camera.rotation_euler = (1.109, 0.01082, 0.8149)
ob_camera.lock_rotations_4d = False
ob_camera.empty_display_type = 'ARROWS'
ob_camera.color = (0.0, 0.0, 0.0, 0.0)
ob_camera.display_type = 'WIRE'
ob_camera.lineart.crease_threshold = 0.0

# ---- collection membership
col_collection_1.objects.link(ob_lamp_002)
col_collection_1.objects.link(ob_lamp_001)
col_collection_1.objects.link(ob_armature)
col_collection_1.objects.link(ob_cube)
col_collection_1.objects.link(ob_lamp)
col_collection_1.objects.link(ob_camera)

# ---- scene / render settings (as saved in the file)
scene.camera = ob_camera
scene.frame_start = 1; scene.frame_end = 250; scene.frame_set(1)
scene.render.engine = 'BLENDER_EEVEE_NEXT'
scene.render.image_settings.color_mode = 'RGB'
scene.render.image_settings.compression = 90
scene.render.resolution_percentage = 50
scene.render.dither_intensity = 0.0
scene.render.bake_margin = 2
scene.render.bake_bias = 0.0
scene.cycles.use_denoising = False
scene.cycles.samples = 10
scene.cycles.sampling_pattern = 'TABULATED_SOBOL'
scene.cycles.light_sampling_threshold = 0.0
scene.cycles.use_adaptive_sampling = False
scene.cycles.use_light_tree = False
scene.cycles.blur_glossy = 0.0
scene.cycles.volume_bounces = 1
scene.cycles.pixel_filter_type = 'GAUSSIAN'
scene.cycles.sample_clamp_indirect = 0.0
scene.view_settings.view_transform = 'Standard'
bpy.context.view_layer.update()
